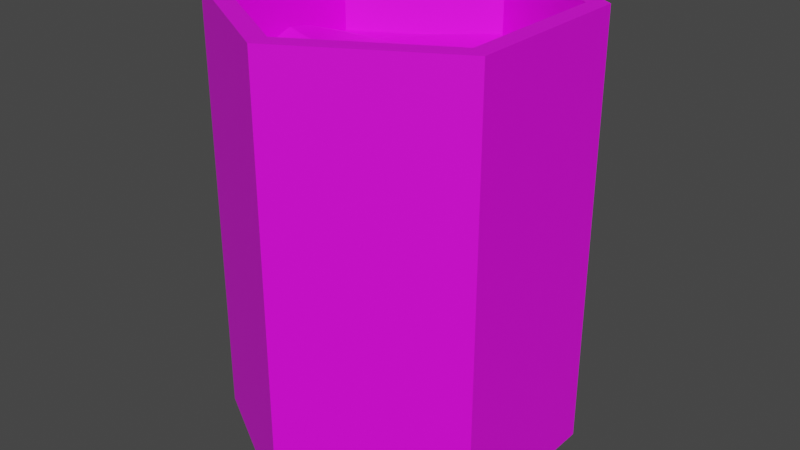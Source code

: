 # Source: Barrel02.blend  (saved by Blender 3.6.11; exported with 4.5.12 LTS)
import bpy
from mathutils import Matrix  # noqa: F401  (used for matrix-valued properties, if any)

bpy.ops.wm.read_factory_settings(use_empty=True)
scene = bpy.context.scene
scene.name = 'Scene'

# ---- collections
col_collection = bpy.data.collections.new('Collection'); scene.collection.children.link(col_collection)

# ---- images (referenced by path relative to the original .blend; pixels are not part of the script)
import os
ASSET_DIR = os.environ.get("B2B_ASSET_DIR", "")  # directory of the original .blend (textures are referenced by path, not embedded)
HERE = os.path.dirname(os.path.abspath(__file__))  # packed textures are extracted next to this script under _unpacked/

def load_image(name, relpath, width, height, colorspace="sRGB"):
    """Load a texture the original file referenced (path relative to the .blend, or extracted next to this script)."""
    p = next((c for c in (os.path.join(HERE, relpath), os.path.join(ASSET_DIR, relpath)) if relpath and os.path.exists(c)), "")
    if p:
        img = bpy.data.images.load(p, check_existing=True)
        img.name = name
    else:  # same state as the original file: an image datablock whose file is absent (Cycles renders it pink)
        img = bpy.data.images.new(name, width, height)
        img.source = "FILE"
        img.filepath = "//" + (relpath or name)
    img.colorspace_settings.name = colorspace
    return img
img_barrel02_a_png_001 = load_image('Barrel02_a.png.001', 'Barrel02_a.png', 1024, 1024, 'sRGB')

# ---- materials (node trees are filled in below, after node groups)
mat_material = bpy.data.materials.new('Material')
mat_material.alpha_threshold = 0.0
mat_material.use_transparent_shadow = False
mat_material.roughness = 0.5
mat_material.line_color = (0.0, 0.0, 0.0, 1.0)

# ---- material node trees
mat_material.use_nodes = True; mat_material.node_tree.nodes.clear()
_N = mat_material.node_tree.nodes; _L = mat_material.node_tree.links
n0 = _N.new('ShaderNodeOutputMaterial'); n0.name = 'Material Output'; n0.location = (300, 300)
n1 = _N.new('ShaderNodeBsdfPrincipled'); n1.name = 'Principled BSDF'; n1.location = (10, 300)
n1.distribution = 'GGX'
n1.subsurface_method = 'RANDOM_WALK_SKIN'
n1.inputs[3].default_value = 1.45
n1.inputs[27].default_value = (0.0, 0.0, 0.0, 1.0)
n1.inputs[28].default_value = 1.0
n2 = _N.new('ShaderNodeTexImage'); n2.name = 'Image Texture'; n2.location = (-280, 280)
n2.image = img_barrel02_a_png_001
n2.interpolation = 'Closest'
_L.new(n1.outputs[0], n0.inputs[0])
_L.new(n2.outputs[0], n1.inputs[0])
n0.is_active_output = True

# ---- world
world_world = bpy.data.worlds.new('World'); scene.world = world_world
world_world.use_nodes = True; world_world.node_tree.nodes.clear()
_N = world_world.node_tree.nodes; _L = world_world.node_tree.links
n0 = _N.new('ShaderNodeOutputWorld'); n0.name = 'World Output'; n0.location = (300, 300)
n1 = _N.new('ShaderNodeBackground'); n1.name = 'Background'; n1.location = (10, 300)
n1.inputs[0].default_value = (0.05088, 0.05088, 0.05088, 1.0)
_L.new(n1.outputs[0], n0.inputs[0])
n0.is_active_output = True
world_world.color = (0.05088, 0.05088, 0.05088)
world_world.use_sun_shadow = False
world_world.sun_shadow_jitter_overblur = 0.0

# ---- meshes
me_cylinder = bpy.data.meshes.new('Cylinder')
me_cylinder.from_pydata([(0.0, 0.5, 0.0), (0.0, 0.4423, 1.25), (0.433, 0.25, 0.0), (0.383, 0.2211, 1.25), (0.433, -0.25, 0.0), (0.383, -0.2211, 1.25), (0.0, -0.5, 0.0), (0.0, -0.4423, 1.25), (-0.433, -0.25, 0.0), (-0.383, -0.2211, 1.25), (-0.433, 0.25, 0.0), (-0.383, 0.2211, 1.25), (0.433, 0.25, 1.25), (0.0, 0.5, 1.25), (0.433, -0.25, 1.25), (0.0, -0.5, 1.25), (-0.433, -0.25, 1.25), (-0.433, 0.25, 1.25), (0.0, 0.4423, 0.05), (0.383, 0.2211, 0.05), (0.383, -0.2211, 0.05), (0.0, -0.4423, 0.05), (-0.383, -0.2211, 0.05), (-0.383, 0.2211, 0.05)], [], [(0, 13, 12, 2), (2, 12, 14, 4), (4, 14, 15, 6), (6, 15, 16, 8), (1, 11, 23, 18), (8, 16, 17, 10), (10, 17, 13, 0), (0, 2, 4, 6, 8, 10), (1, 3, 12, 13), (3, 5, 14, 12), (5, 7, 15, 14), (7, 9, 16, 15), (9, 11, 17, 16), (11, 1, 13, 17), (19, 18, 23, 22, 21, 20), (9, 7, 21, 22), (5, 3, 19, 20), (11, 9, 22, 23), (7, 5, 20, 21), (3, 1, 18, 19)])
_uv = me_cylinder.uv_layers.new(name='UVMap')
_uv.uv.foreach_set('vector', [0.6664, 0.0, 0.675, 0.6154, 0.325, 0.6154, 0.3336, 0.0, 0.3336, 0.0, 0.325, 0.6154, 0.0, 0.6154, 0.0009417, 0.0, 0.9991, 2.98e-08, 1.0, 0.6154, 0.675, 0.6154, 0.6664, 2.98e-08, 0.6664, 2.98e-08, 0.675, 0.6154, 0.325, 0.6154, 0.3336, 2.98e-08, 0.3336, 2.98e-08, 0.0009416, 2.98e-08, 0.0, 0.6154, 0.325, 0.6154, 0.3336, 2.98e-08, 0.325, 0.6154, 0.0, 0.6154, 0.0009417, 2.98e-08, 0.9991, 0.0, 1.0, 0.6154, 0.675, 0.6154, 0.6664, 0.0, 0.3334, 0.1049, 0.4167, 0.01832, 0.5833, 0.01832, 0.6666, 0.1049, 0.5833, 0.1914, 0.4167, 0.1914, 0.3527, 0.1049, 0.4263, 0.1814, 0.4167, 0.1914, 0.3334, 0.1049, 0.4263, 0.1814, 0.5737, 0.1814, 0.5833, 0.1914, 0.4167, 0.1914, 0.5737, 0.1814, 0.6473, 0.1049, 0.6666, 0.1049, 0.5833, 0.1914, 0.6473, 0.1049, 0.5737, 0.02831, 0.5833, 0.01832, 0.6666, 0.1049, 0.5737, 0.02831, 0.4263, 0.02831, 0.4167, 0.01832, 0.5833, 0.01832, 0.4263, 0.02831, 0.3527, 0.1049, 0.3334, 0.1049, 0.4167, 0.01832, 0.4263, 0.1814, 0.3527, 0.1049, 0.4263, 0.02831, 0.5737, 0.02831, 0.6473, 0.1049, 0.5737, 0.1814, 0.3336, 2.98e-08, 0.6664, 2.98e-08, 0.675, 0.6154, 0.325, 0.6154, 0.9991, 2.98e-08, 0.6664, 2.98e-08, 0.675, 0.6154, 1.0, 0.6154, 0.0009417, 2.98e-08, 0.3336, 2.98e-08, 0.325, 0.6154, 0.0, 0.6154, 0.6664, 2.98e-08, 0.9991, 2.98e-08, 1.0, 0.6154, 0.675, 0.6154, 0.6664, 2.98e-08, 0.3336, 2.98e-08, 0.325, 0.6154, 0.675, 0.6154])
me_cylinder.materials.append(mat_material)
me_cylinder.update()
me_cylinder_001 = bpy.data.meshes.new('Cylinder.001')
me_cylinder_001.from_pydata([(-0.3511, -0.2809, 1.031), (0.2941, -0.3055, 1.031), (-0.3093, 0.2998, 1.031), (0.3207, 0.2922, 1.056), (-0.168, -0.3701, 1.031), (0.0, -0.4511, 1.045), (0.1186, -0.4062, 1.045), (0.1395, 0.3929, 1.031), (0.0, 0.4559, 1.043), (-0.1642, 0.3777, 1.031), (-0.4271, 0.2135, 1.031), (-0.4271, 0.0, 1.105), (-0.4271, -0.2135, 1.031), (0.4271, -0.2135, 1.031), (0.4271, 0.0, 1.092), (0.4271, 0.2135, 1.031), (-0.2135, -0.2477, 1.06), (-0.2952, 0.003798, 1.069), (-0.2762, 0.2192, 1.031), (0.007596, -0.2933, 1.031), (0.0, 0.0, 0.9984), (0.001899, 0.2553, 1.031), (0.2002, -0.2287, 1.031), (0.2914, 0.001899, 1.031), (0.2515, 0.2173, 1.031)], [], [(24, 15, 3, 7), (10, 18, 9, 2), (18, 21, 8, 9), (21, 24, 7, 8), (5, 6, 22, 19), (19, 22, 23, 20), (20, 23, 24, 21), (4, 5, 19, 16), (16, 19, 20, 17), (17, 20, 21, 18), (0, 4, 16, 12), (12, 16, 17, 11), (11, 17, 18, 10), (6, 1, 13, 22), (22, 13, 14, 23), (23, 14, 15, 24)])
_uv = me_cylinder_001.uv_layers.new(name='UVMap')
_uv.uv.foreach_set('vector', [0.175, 0.875, 0.1, 0.9423, 0.075, 0.8846, 0.05, 0.7981, 0.475, 0.6154, 0.4, 0.6731, 0.2, 0.6923, 0.35, 0.6442, 0.4, 0.6731, 0.25, 0.7692, 0.05, 0.7308, 0.2, 0.6923, 0.25, 0.7692, 0.175, 0.875, 0.05, 0.7981, 0.05, 0.7308, 0.925, 0.8942, 0.825, 0.9327, 0.625, 0.9327, 0.775, 0.8654, 0.775, 0.8654, 0.625, 0.9327, 0.35, 0.9231, 0.5, 0.8173, 0.5, 0.8173, 0.35, 0.9231, 0.175, 0.875, 0.25, 0.7692, 0.925, 0.8173, 0.925, 0.8942, 0.775, 0.8654, 0.825, 0.7788, 0.825, 0.7788, 0.775, 0.8654, 0.5, 0.8173, 0.625, 0.7019, 0.625, 0.7019, 0.5, 0.8173, 0.25, 0.7692, 0.4, 0.6731, 0.925, 0.7308, 0.925, 0.8173, 0.825, 0.7788, 0.9, 0.6923, 0.9, 0.6923, 0.825, 0.7788, 0.625, 0.7019, 0.7, 0.6442, 0.7, 0.6442, 0.625, 0.7019, 0.4, 0.6731, 0.475, 0.6154, 0.825, 0.9327, 0.65, 0.9808, 0.525, 1.0, 0.625, 0.9327, 0.625, 0.9327, 0.525, 1.0, 0.3, 0.9808, 0.35, 0.9231, 0.35, 0.9231, 0.3, 0.9808, 0.1, 0.9423, 0.175, 0.875])
me_cylinder_001.materials.append(mat_material)
me_cylinder_001.update()

# ---- objects
ob_barrel02 = bpy.data.objects.new('Barrel02', me_cylinder)
ob_barrel02_trash = bpy.data.objects.new('Barrel02.Trash', me_cylinder_001)

# ---- transforms, parenting, visibility, modifiers, constraints
ob_barrel02.location = (0.0, 0.0, 0.0)
ob_barrel02_trash.location = (0.0, 0.0, 0.0)

# ---- collection membership
col_collection.objects.link(ob_barrel02)
col_collection.objects.link(ob_barrel02_trash)

# ---- scene / render settings (as saved in the file)
scene.frame_start = 1; scene.frame_end = 250; scene.frame_set(1)
scene.render.engine = 'BLENDER_EEVEE_NEXT'
scene.cycles.sampling_pattern = 'TABULATED_SOBOL'
scene.cycles.use_light_tree = False
scene.view_settings.view_transform = 'Filmic'
bpy.context.view_layer.update()

# ---- added for rendering (the .blend has no active camera and no usable light): camera, sun
cam_auto = bpy.data.cameras.new('AutoCamera')
cam_auto.lens = 50.0
cam_auto.sensor_width = 36.0
cam_auto.clip_end = 1000.0
ob_auto_camera = bpy.data.objects.new('AutoCamera', cam_auto)
scene.collection.objects.link(ob_auto_camera)
ob_auto_camera.location = (1.68393, -2.02072, 1.97215)
ob_auto_camera.rotation_euler = (1.09748, -7.21219e-08, 0.694738)
scene.camera = ob_auto_camera
light_auto_sun = bpy.data.lights.new('AutoSun', 'SUN')
light_auto_sun.energy = 3.0
light_auto_sun.angle = 0.0523599
ob_auto_sun = bpy.data.objects.new('AutoSun', light_auto_sun)
scene.collection.objects.link(ob_auto_sun)
ob_auto_sun.rotation_euler = (0.872665, 0.174533, 0.523599)
bpy.context.view_layer.update()
